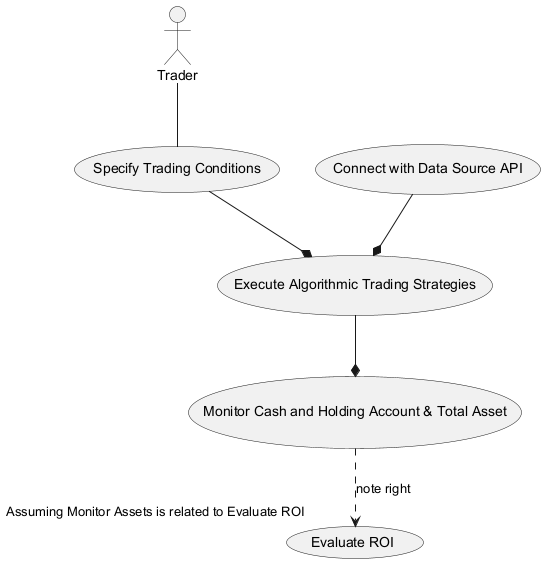

The diagram above was rendered by PlantUML. Its source (embedded in the PNG):
@startuml
actor Trader
usecase "Connect with Data Source API" as ConnectAPI
usecase "Specify Trading Conditions" as SpecifyConditions
usecase "Execute Algorithmic Trading Strategies" as ExecuteStrategies
usecase "Monitor Cash and Holding Account & Total Asset" as MonitorAssets
usecase "Evaluate ROI" as EvaluateROI

Trader -- SpecifyConditions
SpecifyConditions --* ExecuteStrategies
ConnectAPI --* ExecuteStrategies
ExecuteStrategies --* MonitorAssets
MonitorAssets ..> EvaluateROI: note right "Assuming Monitor Assets is related to Evaluate ROI"
@enduml